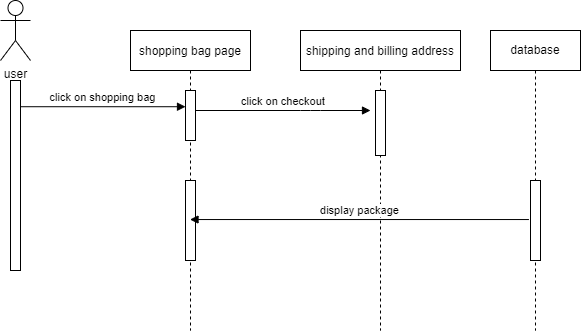

The diagram above was exported from draw.io. Its source (the exported page's mxGraphModel, read from the mxfile embedded in the PNG):
<mxGraphModel dx="1038" dy="617" grid="1" gridSize="10" guides="1" tooltips="1" connect="1" arrows="1" fold="1" page="1" pageScale="1" pageWidth="850" pageHeight="1100" math="0" shadow="0">
  <root>
    <mxCell id="0" />
    <mxCell id="1" parent="0" />
    <mxCell id="3nuBFxr9cyL0pnOWT2aG-1" value="shopping bag page" style="shape=umlLifeline;perimeter=lifelinePerimeter;container=1;collapsible=0;recursiveResize=0;rounded=0;shadow=0;strokeWidth=1;" parent="1" vertex="1">
      <mxGeometry x="190" y="80" width="120" height="300" as="geometry" />
    </mxCell>
    <mxCell id="3nuBFxr9cyL0pnOWT2aG-4" value="" style="points=[];perimeter=orthogonalPerimeter;rounded=0;shadow=0;strokeWidth=1;" parent="3nuBFxr9cyL0pnOWT2aG-1" vertex="1">
      <mxGeometry x="55" y="150" width="10" height="80" as="geometry" />
    </mxCell>
    <mxCell id="3nuBFxr9cyL0pnOWT2aG-5" value="shipping and billing address" style="shape=umlLifeline;perimeter=lifelinePerimeter;container=1;collapsible=0;recursiveResize=0;rounded=0;shadow=0;strokeWidth=1;" parent="1" vertex="1">
      <mxGeometry x="360" y="80" width="160" height="300" as="geometry" />
    </mxCell>
    <mxCell id="3nuBFxr9cyL0pnOWT2aG-6" value="" style="points=[];perimeter=orthogonalPerimeter;rounded=0;shadow=0;strokeWidth=1;" parent="3nuBFxr9cyL0pnOWT2aG-5" vertex="1">
      <mxGeometry x="75" y="60" width="10" height="65" as="geometry" />
    </mxCell>
    <mxCell id="3nuBFxr9cyL0pnOWT2aG-8" value="click on checkout" style="verticalAlign=bottom;endArrow=block;shadow=0;strokeWidth=1;startArrow=none;" parent="1" source="YQ3sTk0Rapf57NXe11JC-6" edge="1">
      <mxGeometry relative="1" as="geometry">
        <mxPoint x="275" y="160" as="sourcePoint" />
        <mxPoint x="430" y="160" as="targetPoint" />
        <Array as="points">
          <mxPoint x="370" y="160" />
        </Array>
      </mxGeometry>
    </mxCell>
    <mxCell id="3nuBFxr9cyL0pnOWT2aG-2" value="" style="points=[];perimeter=orthogonalPerimeter;rounded=0;shadow=0;strokeWidth=1;" parent="1" vertex="1">
      <mxGeometry x="70" y="130" width="10" height="190" as="geometry" />
    </mxCell>
    <mxCell id="YQ3sTk0Rapf57NXe11JC-5" value="user" style="shape=umlActor;verticalLabelPosition=bottom;verticalAlign=top;html=1;" vertex="1" parent="1">
      <mxGeometry x="60" y="50" width="30" height="60" as="geometry" />
    </mxCell>
    <mxCell id="YQ3sTk0Rapf57NXe11JC-6" value="" style="html=1;points=[];perimeter=orthogonalPerimeter;" vertex="1" parent="1">
      <mxGeometry x="245" y="140" width="10" height="50" as="geometry" />
    </mxCell>
    <mxCell id="YQ3sTk0Rapf57NXe11JC-8" value="click on shopping bag" style="html=1;verticalAlign=bottom;endArrow=block;rounded=0;exitX=1.04;exitY=0.138;exitDx=0;exitDy=0;exitPerimeter=0;" edge="1" parent="1" source="3nuBFxr9cyL0pnOWT2aG-2" target="YQ3sTk0Rapf57NXe11JC-6">
      <mxGeometry width="80" relative="1" as="geometry">
        <mxPoint x="280" y="410" as="sourcePoint" />
        <mxPoint x="460" y="490" as="targetPoint" />
        <Array as="points" />
      </mxGeometry>
    </mxCell>
    <mxCell id="YQ3sTk0Rapf57NXe11JC-11" value="database" style="shape=umlLifeline;perimeter=lifelinePerimeter;whiteSpace=wrap;html=1;container=1;collapsible=0;recursiveResize=0;outlineConnect=0;" vertex="1" parent="1">
      <mxGeometry x="550" y="80" width="90" height="300" as="geometry" />
    </mxCell>
    <mxCell id="YQ3sTk0Rapf57NXe11JC-12" value="" style="html=1;points=[];perimeter=orthogonalPerimeter;" vertex="1" parent="YQ3sTk0Rapf57NXe11JC-11">
      <mxGeometry x="40" y="150" width="10" height="80" as="geometry" />
    </mxCell>
    <mxCell id="YQ3sTk0Rapf57NXe11JC-15" value="display package" style="html=1;verticalAlign=bottom;endArrow=block;rounded=0;exitX=-0.16;exitY=0.488;exitDx=0;exitDy=0;exitPerimeter=0;" edge="1" parent="1" source="YQ3sTk0Rapf57NXe11JC-12" target="3nuBFxr9cyL0pnOWT2aG-1">
      <mxGeometry width="80" relative="1" as="geometry">
        <mxPoint x="380" y="320" as="sourcePoint" />
        <mxPoint x="460" y="320" as="targetPoint" />
      </mxGeometry>
    </mxCell>
  </root>
</mxGraphModel>